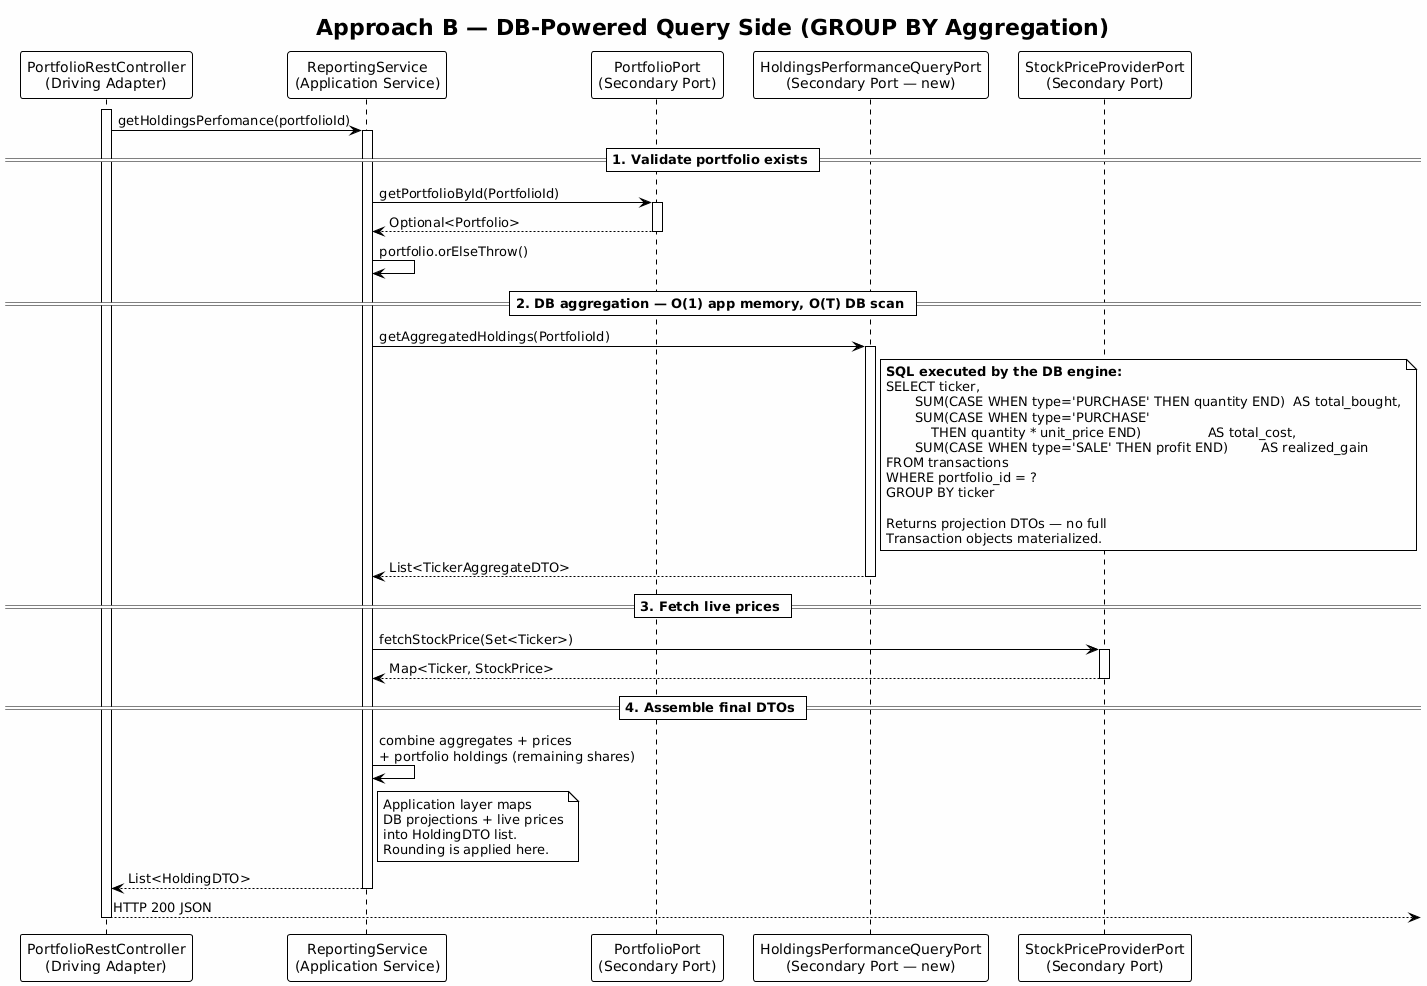

The diagram above was rendered by PlantUML. Its source (embedded in the PNG):
@startuml approachB-sequence
!theme plain
skinparam backgroundColor #FEFEFE

title Approach B — DB-Powered Query Side (GROUP BY Aggregation)

participant "PortfolioRestController\n(Driving Adapter)" as Controller
participant "ReportingService\n(Application Service)" as Service
participant "PortfolioPort\n(Secondary Port)" as PortfolioPort
participant "HoldingsPerformanceQueryPort\n(Secondary Port — new)" as QueryPort
participant "StockPriceProviderPort\n(Secondary Port)" as PricePort

activate Controller
Controller -> Service: getHoldingsPerfomance(portfolioId)
activate Service

== 1. Validate portfolio exists ==
Service -> PortfolioPort: getPortfolioById(PortfolioId)
activate PortfolioPort
PortfolioPort --> Service: Optional<Portfolio>
deactivate PortfolioPort
Service -> Service: portfolio.orElseThrow()

== 2. DB aggregation — O(1) app memory, O(T) DB scan ==
Service -> QueryPort: getAggregatedHoldings(PortfolioId)
activate QueryPort

note right of QueryPort
  **SQL executed by the DB engine:**
  SELECT ticker,
         SUM(CASE WHEN type='PURCHASE' THEN quantity END)  AS total_bought,
         SUM(CASE WHEN type='PURCHASE'
             THEN quantity * unit_price END)                AS total_cost,
         SUM(CASE WHEN type='SALE' THEN profit END)        AS realized_gain
  FROM transactions
  WHERE portfolio_id = ?
  GROUP BY ticker

  Returns projection DTOs — no full
  Transaction objects materialized.
end note

QueryPort --> Service: List<TickerAggregateDTO>
deactivate QueryPort

== 3. Fetch live prices ==
Service -> PricePort: fetchStockPrice(Set<Ticker>)
activate PricePort
PricePort --> Service: Map<Ticker, StockPrice>
deactivate PricePort

== 4. Assemble final DTOs ==
Service -> Service: combine aggregates + prices\n+ portfolio holdings (remaining shares)

note right of Service
  Application layer maps
  DB projections + live prices
  into HoldingDTO list.
  Rounding is applied here.
end note

Service --> Controller: List<HoldingDTO>
deactivate Service
Controller --> : HTTP 200 JSON
deactivate Controller
@enduml